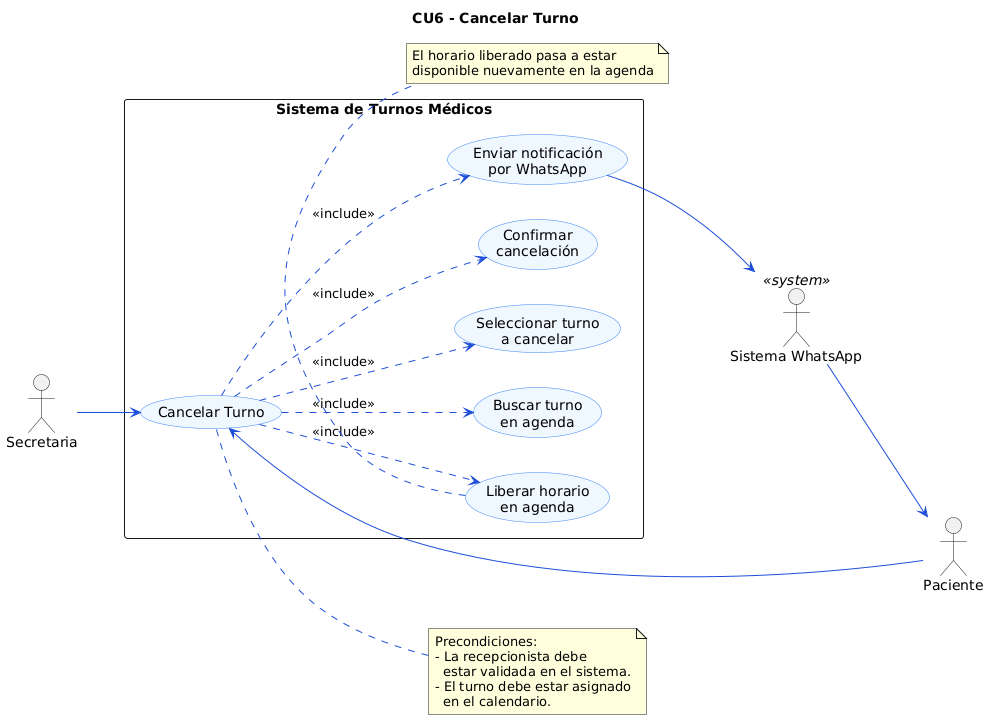

The diagram above was rendered by PlantUML. Its source (embedded in the PNG):
@startuml
left to right direction
skinparam packageStyle rectangle
skinparam usecase {
    BackgroundColor #EFF6FF
    BorderColor #3B82F6
    ArrowColor #1D4ED8
}

title CU6 - Cancelar Turno

actor "Secretaria" as SEC
actor "Paciente" as PAC
actor "Sistema WhatsApp" as WA <<system>>

rectangle "Sistema de Turnos Médicos" {

    usecase "Cancelar Turno" as CU6

    usecase "Buscar turno\nen agenda" as CU6_1
    usecase "Seleccionar turno\na cancelar" as CU6_2
    usecase "Confirmar\ncancelación" as CU6_3
    usecase "Liberar horario\nen agenda" as CU6_4
    usecase "Enviar notificación\npor WhatsApp" as CU6_5

    CU6 ..> CU6_1 : <<include>>
    CU6 ..> CU6_2 : <<include>>
    CU6 ..> CU6_3 : <<include>>
    CU6 ..> CU6_4 : <<include>>
    CU6 ..> CU6_5 : <<include>>

}

SEC --> CU6
PAC --> CU6
CU6_5 --> WA
WA --> PAC

note bottom of CU6_4
  El horario liberado pasa a estar
  disponible nuevamente en la agenda
end note

note right of CU6
  Precondiciones: 
  - La recepcionista debe
    estar validada en el sistema.
  - El turno debe estar asignado
    en el calendario.
end note
@enduml